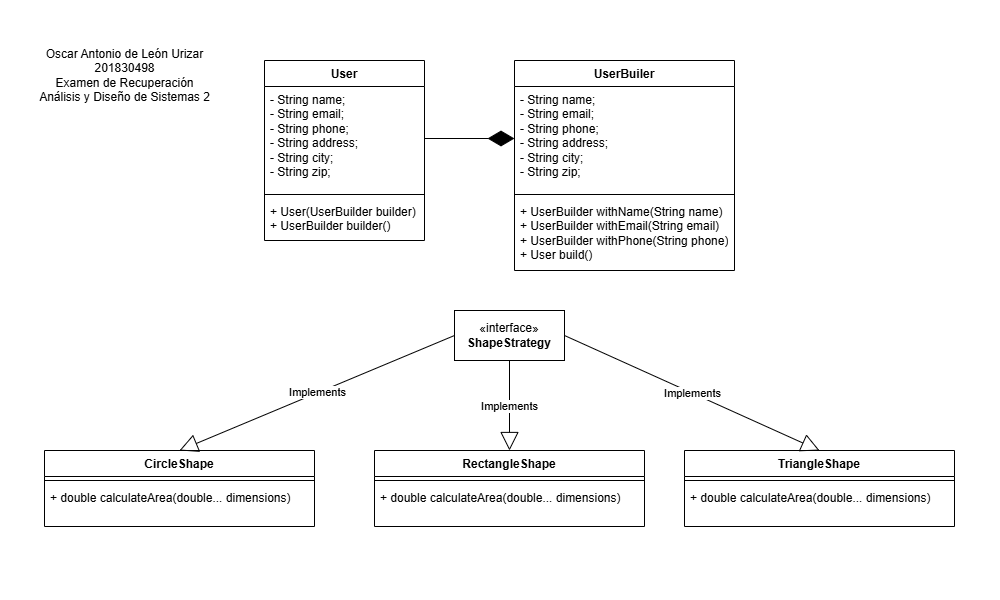

The diagram above was exported from draw.io. Its source (the exported page's mxGraphModel, read from the mxfile embedded in the PNG):
<mxGraphModel dx="1830" dy="803" grid="1" gridSize="10" guides="1" tooltips="1" connect="1" arrows="1" fold="1" page="1" pageScale="1" pageWidth="1000" pageHeight="600" math="0" shadow="0">
  <root>
    <mxCell id="0" />
    <mxCell id="1" parent="0" />
    <mxCell id="h80FUmMxkBTngzttBHBf-5" value="User" style="swimlane;fontStyle=1;align=center;verticalAlign=top;childLayout=stackLayout;horizontal=1;startSize=26;horizontalStack=0;resizeParent=1;resizeParentMax=0;resizeLast=0;collapsible=1;marginBottom=0;whiteSpace=wrap;html=1;" vertex="1" parent="1">
      <mxGeometry x="265" y="60" width="160" height="180" as="geometry" />
    </mxCell>
    <mxCell id="h80FUmMxkBTngzttBHBf-6" value="&lt;div&gt;- String name;&lt;/div&gt;&lt;div&gt;- String email;&lt;/div&gt;&lt;div&gt;- String phone;&lt;/div&gt;&lt;div&gt;- String address;&lt;/div&gt;&lt;div&gt;- String city;&lt;/div&gt;&lt;div&gt;- String zip;&lt;/div&gt;" style="text;strokeColor=none;fillColor=none;align=left;verticalAlign=top;spacingLeft=4;spacingRight=4;overflow=hidden;rotatable=0;points=[[0,0.5],[1,0.5]];portConstraint=eastwest;whiteSpace=wrap;html=1;" vertex="1" parent="h80FUmMxkBTngzttBHBf-5">
      <mxGeometry y="26" width="160" height="104" as="geometry" />
    </mxCell>
    <mxCell id="h80FUmMxkBTngzttBHBf-7" value="" style="line;strokeWidth=1;fillColor=none;align=left;verticalAlign=middle;spacingTop=-1;spacingLeft=3;spacingRight=3;rotatable=0;labelPosition=right;points=[];portConstraint=eastwest;strokeColor=inherit;" vertex="1" parent="h80FUmMxkBTngzttBHBf-5">
      <mxGeometry y="130" width="160" height="8" as="geometry" />
    </mxCell>
    <mxCell id="h80FUmMxkBTngzttBHBf-8" value="+&amp;nbsp;User(UserBuilder builder)&lt;div&gt;+&amp;nbsp;UserBuilder builder()&lt;/div&gt;" style="text;strokeColor=none;fillColor=none;align=left;verticalAlign=top;spacingLeft=4;spacingRight=4;overflow=hidden;rotatable=0;points=[[0,0.5],[1,0.5]];portConstraint=eastwest;whiteSpace=wrap;html=1;" vertex="1" parent="h80FUmMxkBTngzttBHBf-5">
      <mxGeometry y="138" width="160" height="42" as="geometry" />
    </mxCell>
    <mxCell id="h80FUmMxkBTngzttBHBf-9" value="UserBuiler" style="swimlane;fontStyle=1;align=center;verticalAlign=top;childLayout=stackLayout;horizontal=1;startSize=26;horizontalStack=0;resizeParent=1;resizeParentMax=0;resizeLast=0;collapsible=1;marginBottom=0;whiteSpace=wrap;html=1;" vertex="1" parent="1">
      <mxGeometry x="515" y="60" width="220" height="210" as="geometry" />
    </mxCell>
    <mxCell id="h80FUmMxkBTngzttBHBf-10" value="&lt;div&gt;- String name;&lt;/div&gt;&lt;div&gt;- String email;&lt;/div&gt;&lt;div&gt;- String phone;&lt;/div&gt;&lt;div&gt;- String address;&lt;/div&gt;&lt;div&gt;- String city;&lt;/div&gt;&lt;div&gt;- String zip;&lt;/div&gt;" style="text;strokeColor=none;fillColor=none;align=left;verticalAlign=top;spacingLeft=4;spacingRight=4;overflow=hidden;rotatable=0;points=[[0,0.5],[1,0.5]];portConstraint=eastwest;whiteSpace=wrap;html=1;" vertex="1" parent="h80FUmMxkBTngzttBHBf-9">
      <mxGeometry y="26" width="220" height="104" as="geometry" />
    </mxCell>
    <mxCell id="h80FUmMxkBTngzttBHBf-11" value="" style="line;strokeWidth=1;fillColor=none;align=left;verticalAlign=middle;spacingTop=-1;spacingLeft=3;spacingRight=3;rotatable=0;labelPosition=right;points=[];portConstraint=eastwest;strokeColor=inherit;" vertex="1" parent="h80FUmMxkBTngzttBHBf-9">
      <mxGeometry y="130" width="220" height="8" as="geometry" />
    </mxCell>
    <mxCell id="h80FUmMxkBTngzttBHBf-12" value="+&amp;nbsp;UserBuilder withName(String name)&lt;div&gt;+&amp;nbsp;UserBuilder withEmail(String email)&lt;/div&gt;&lt;div&gt;+&amp;nbsp;UserBuilder withPhone(String phone)&lt;/div&gt;&lt;div&gt;+&amp;nbsp;User build()&lt;/div&gt;" style="text;strokeColor=none;fillColor=none;align=left;verticalAlign=top;spacingLeft=4;spacingRight=4;overflow=hidden;rotatable=0;points=[[0,0.5],[1,0.5]];portConstraint=eastwest;whiteSpace=wrap;html=1;" vertex="1" parent="h80FUmMxkBTngzttBHBf-9">
      <mxGeometry y="138" width="220" height="72" as="geometry" />
    </mxCell>
    <mxCell id="h80FUmMxkBTngzttBHBf-13" value="" style="endArrow=diamondThin;endFill=1;endSize=24;html=1;rounded=0;exitX=1;exitY=0.5;exitDx=0;exitDy=0;entryX=0;entryY=0.5;entryDx=0;entryDy=0;" edge="1" parent="1" source="h80FUmMxkBTngzttBHBf-6" target="h80FUmMxkBTngzttBHBf-10">
      <mxGeometry width="160" relative="1" as="geometry">
        <mxPoint x="585" y="160" as="sourcePoint" />
        <mxPoint x="745" y="160" as="targetPoint" />
      </mxGeometry>
    </mxCell>
    <mxCell id="h80FUmMxkBTngzttBHBf-14" value="«interface»&lt;br&gt;&lt;b&gt;ShapeStrategy&lt;/b&gt;" style="html=1;whiteSpace=wrap;" vertex="1" parent="1">
      <mxGeometry x="455" y="310" width="110" height="50" as="geometry" />
    </mxCell>
    <mxCell id="h80FUmMxkBTngzttBHBf-15" value="CircleShape" style="swimlane;fontStyle=1;align=center;verticalAlign=top;childLayout=stackLayout;horizontal=1;startSize=26;horizontalStack=0;resizeParent=1;resizeParentMax=0;resizeLast=0;collapsible=1;marginBottom=0;whiteSpace=wrap;html=1;" vertex="1" parent="1">
      <mxGeometry x="45" y="450" width="270" height="76" as="geometry" />
    </mxCell>
    <mxCell id="h80FUmMxkBTngzttBHBf-17" value="" style="line;strokeWidth=1;fillColor=none;align=left;verticalAlign=middle;spacingTop=-1;spacingLeft=3;spacingRight=3;rotatable=0;labelPosition=right;points=[];portConstraint=eastwest;strokeColor=inherit;" vertex="1" parent="h80FUmMxkBTngzttBHBf-15">
      <mxGeometry y="26" width="270" height="8" as="geometry" />
    </mxCell>
    <mxCell id="h80FUmMxkBTngzttBHBf-18" value="+&amp;nbsp;double calculateArea(double... dimensions)&amp;nbsp;" style="text;strokeColor=none;fillColor=none;align=left;verticalAlign=top;spacingLeft=4;spacingRight=4;overflow=hidden;rotatable=0;points=[[0,0.5],[1,0.5]];portConstraint=eastwest;whiteSpace=wrap;html=1;" vertex="1" parent="h80FUmMxkBTngzttBHBf-15">
      <mxGeometry y="34" width="270" height="42" as="geometry" />
    </mxCell>
    <mxCell id="h80FUmMxkBTngzttBHBf-19" value="RectangleShape" style="swimlane;fontStyle=1;align=center;verticalAlign=top;childLayout=stackLayout;horizontal=1;startSize=26;horizontalStack=0;resizeParent=1;resizeParentMax=0;resizeLast=0;collapsible=1;marginBottom=0;whiteSpace=wrap;html=1;" vertex="1" parent="1">
      <mxGeometry x="375" y="450" width="270" height="76" as="geometry" />
    </mxCell>
    <mxCell id="h80FUmMxkBTngzttBHBf-20" value="" style="line;strokeWidth=1;fillColor=none;align=left;verticalAlign=middle;spacingTop=-1;spacingLeft=3;spacingRight=3;rotatable=0;labelPosition=right;points=[];portConstraint=eastwest;strokeColor=inherit;" vertex="1" parent="h80FUmMxkBTngzttBHBf-19">
      <mxGeometry y="26" width="270" height="8" as="geometry" />
    </mxCell>
    <mxCell id="h80FUmMxkBTngzttBHBf-21" value="+&amp;nbsp;double calculateArea(double... dimensions)&amp;nbsp;" style="text;strokeColor=none;fillColor=none;align=left;verticalAlign=top;spacingLeft=4;spacingRight=4;overflow=hidden;rotatable=0;points=[[0,0.5],[1,0.5]];portConstraint=eastwest;whiteSpace=wrap;html=1;" vertex="1" parent="h80FUmMxkBTngzttBHBf-19">
      <mxGeometry y="34" width="270" height="42" as="geometry" />
    </mxCell>
    <mxCell id="h80FUmMxkBTngzttBHBf-22" value="TriangleShape" style="swimlane;fontStyle=1;align=center;verticalAlign=top;childLayout=stackLayout;horizontal=1;startSize=26;horizontalStack=0;resizeParent=1;resizeParentMax=0;resizeLast=0;collapsible=1;marginBottom=0;whiteSpace=wrap;html=1;" vertex="1" parent="1">
      <mxGeometry x="685" y="450" width="270" height="76" as="geometry" />
    </mxCell>
    <mxCell id="h80FUmMxkBTngzttBHBf-23" value="" style="line;strokeWidth=1;fillColor=none;align=left;verticalAlign=middle;spacingTop=-1;spacingLeft=3;spacingRight=3;rotatable=0;labelPosition=right;points=[];portConstraint=eastwest;strokeColor=inherit;" vertex="1" parent="h80FUmMxkBTngzttBHBf-22">
      <mxGeometry y="26" width="270" height="8" as="geometry" />
    </mxCell>
    <mxCell id="h80FUmMxkBTngzttBHBf-24" value="+&amp;nbsp;double calculateArea(double... dimensions)&amp;nbsp;" style="text;strokeColor=none;fillColor=none;align=left;verticalAlign=top;spacingLeft=4;spacingRight=4;overflow=hidden;rotatable=0;points=[[0,0.5],[1,0.5]];portConstraint=eastwest;whiteSpace=wrap;html=1;" vertex="1" parent="h80FUmMxkBTngzttBHBf-22">
      <mxGeometry y="34" width="270" height="42" as="geometry" />
    </mxCell>
    <mxCell id="h80FUmMxkBTngzttBHBf-26" value="Implements" style="endArrow=block;endSize=16;endFill=0;html=1;rounded=0;exitX=0;exitY=0.5;exitDx=0;exitDy=0;entryX=0.5;entryY=0;entryDx=0;entryDy=0;" edge="1" parent="1" source="h80FUmMxkBTngzttBHBf-14" target="h80FUmMxkBTngzttBHBf-15">
      <mxGeometry width="160" relative="1" as="geometry">
        <mxPoint x="395" y="390" as="sourcePoint" />
        <mxPoint x="555" y="390" as="targetPoint" />
      </mxGeometry>
    </mxCell>
    <mxCell id="h80FUmMxkBTngzttBHBf-27" value="Implements" style="endArrow=block;endSize=16;endFill=0;html=1;rounded=0;exitX=0.5;exitY=1;exitDx=0;exitDy=0;entryX=0.5;entryY=0;entryDx=0;entryDy=0;" edge="1" parent="1" source="h80FUmMxkBTngzttBHBf-14" target="h80FUmMxkBTngzttBHBf-19">
      <mxGeometry width="160" relative="1" as="geometry">
        <mxPoint x="465" y="345" as="sourcePoint" />
        <mxPoint x="190" y="460" as="targetPoint" />
      </mxGeometry>
    </mxCell>
    <mxCell id="h80FUmMxkBTngzttBHBf-28" value="Implements" style="endArrow=block;endSize=16;endFill=0;html=1;rounded=0;exitX=1;exitY=0.5;exitDx=0;exitDy=0;entryX=0.5;entryY=0;entryDx=0;entryDy=0;" edge="1" parent="1" source="h80FUmMxkBTngzttBHBf-14" target="h80FUmMxkBTngzttBHBf-22">
      <mxGeometry width="160" relative="1" as="geometry">
        <mxPoint x="520" y="370" as="sourcePoint" />
        <mxPoint x="520" y="460" as="targetPoint" />
      </mxGeometry>
    </mxCell>
    <mxCell id="h80FUmMxkBTngzttBHBf-29" value="Oscar Antonio de León Urizar&lt;div&gt;201830498&lt;/div&gt;&lt;div&gt;Examen de Recuperación&lt;/div&gt;&lt;div&gt;Análisis y Diseño de Sistemas 2&lt;/div&gt;" style="text;html=1;align=center;verticalAlign=middle;resizable=0;points=[];autosize=1;strokeColor=none;fillColor=none;" vertex="1" parent="1">
      <mxGeometry x="30" y="40" width="190" height="70" as="geometry" />
    </mxCell>
  </root>
</mxGraphModel>